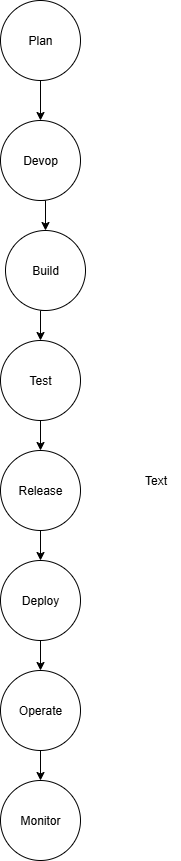

The diagram above was exported from draw.io. Its source (the exported page's mxGraphModel, read from the mxfile embedded in the PNG):
<mxGraphModel dx="1042" dy="562" grid="1" gridSize="10" guides="1" tooltips="1" connect="1" arrows="1" fold="1" page="1" pageScale="1" pageWidth="850" pageHeight="1100" math="0" shadow="0">
  <root>
    <mxCell id="0" />
    <mxCell id="1" parent="0" />
    <mxCell id="ePc6kn0XxF8WX64AHJHy-5" style="edgeStyle=orthogonalEdgeStyle;rounded=0;orthogonalLoop=1;jettySize=auto;html=1;exitX=0.5;exitY=1;exitDx=0;exitDy=0;entryX=0.5;entryY=0;entryDx=0;entryDy=0;" edge="1" parent="1" source="ePc6kn0XxF8WX64AHJHy-2" target="ePc6kn0XxF8WX64AHJHy-3">
      <mxGeometry relative="1" as="geometry" />
    </mxCell>
    <mxCell id="ePc6kn0XxF8WX64AHJHy-2" value="Plan" style="ellipse;whiteSpace=wrap;html=1;aspect=fixed;" vertex="1" parent="1">
      <mxGeometry x="385" y="20" width="80" height="80" as="geometry" />
    </mxCell>
    <mxCell id="ePc6kn0XxF8WX64AHJHy-14" style="edgeStyle=orthogonalEdgeStyle;rounded=0;orthogonalLoop=1;jettySize=auto;html=1;exitX=0.5;exitY=1;exitDx=0;exitDy=0;entryX=0.5;entryY=0;entryDx=0;entryDy=0;" edge="1" parent="1" source="ePc6kn0XxF8WX64AHJHy-3" target="ePc6kn0XxF8WX64AHJHy-6">
      <mxGeometry relative="1" as="geometry" />
    </mxCell>
    <mxCell id="ePc6kn0XxF8WX64AHJHy-3" value="Devop" style="ellipse;whiteSpace=wrap;html=1;aspect=fixed;" vertex="1" parent="1">
      <mxGeometry x="385" y="140" width="80" height="80" as="geometry" />
    </mxCell>
    <mxCell id="ePc6kn0XxF8WX64AHJHy-9" style="edgeStyle=orthogonalEdgeStyle;rounded=0;orthogonalLoop=1;jettySize=auto;html=1;exitX=0.5;exitY=1;exitDx=0;exitDy=0;entryX=0.5;entryY=0;entryDx=0;entryDy=0;" edge="1" parent="1" source="ePc6kn0XxF8WX64AHJHy-6">
      <mxGeometry relative="1" as="geometry">
        <mxPoint x="425" y="360" as="targetPoint" />
      </mxGeometry>
    </mxCell>
    <mxCell id="ePc6kn0XxF8WX64AHJHy-6" value="Build" style="ellipse;whiteSpace=wrap;html=1;aspect=fixed;" vertex="1" parent="1">
      <mxGeometry x="390" y="250" width="80" height="80" as="geometry" />
    </mxCell>
    <mxCell id="ePc6kn0XxF8WX64AHJHy-18" style="edgeStyle=orthogonalEdgeStyle;rounded=0;orthogonalLoop=1;jettySize=auto;html=1;exitX=0.5;exitY=1;exitDx=0;exitDy=0;entryX=0.5;entryY=0;entryDx=0;entryDy=0;" edge="1" parent="1" source="ePc6kn0XxF8WX64AHJHy-16" target="ePc6kn0XxF8WX64AHJHy-17">
      <mxGeometry relative="1" as="geometry" />
    </mxCell>
    <mxCell id="ePc6kn0XxF8WX64AHJHy-16" value="Test" style="ellipse;whiteSpace=wrap;html=1;aspect=fixed;" vertex="1" parent="1">
      <mxGeometry x="385" y="360" width="80" height="80" as="geometry" />
    </mxCell>
    <mxCell id="ePc6kn0XxF8WX64AHJHy-22" style="edgeStyle=orthogonalEdgeStyle;rounded=0;orthogonalLoop=1;jettySize=auto;html=1;exitX=0.5;exitY=1;exitDx=0;exitDy=0;" edge="1" parent="1" source="ePc6kn0XxF8WX64AHJHy-17">
      <mxGeometry relative="1" as="geometry">
        <mxPoint x="425" y="580" as="targetPoint" />
      </mxGeometry>
    </mxCell>
    <mxCell id="ePc6kn0XxF8WX64AHJHy-17" value="Release" style="ellipse;whiteSpace=wrap;html=1;aspect=fixed;" vertex="1" parent="1">
      <mxGeometry x="385" y="470" width="80" height="80" as="geometry" />
    </mxCell>
    <mxCell id="ePc6kn0XxF8WX64AHJHy-21" value="Text" style="text;html=1;align=center;verticalAlign=middle;resizable=0;points=[];autosize=1;strokeColor=none;fillColor=none;" vertex="1" parent="1">
      <mxGeometry x="515" y="485" width="50" height="30" as="geometry" />
    </mxCell>
    <mxCell id="ePc6kn0XxF8WX64AHJHy-28" style="edgeStyle=orthogonalEdgeStyle;rounded=0;orthogonalLoop=1;jettySize=auto;html=1;exitX=0.5;exitY=1;exitDx=0;exitDy=0;entryX=0.5;entryY=0;entryDx=0;entryDy=0;" edge="1" parent="1" source="ePc6kn0XxF8WX64AHJHy-26">
      <mxGeometry relative="1" as="geometry">
        <mxPoint x="425" y="690" as="targetPoint" />
      </mxGeometry>
    </mxCell>
    <mxCell id="ePc6kn0XxF8WX64AHJHy-26" value="Deploy" style="ellipse;whiteSpace=wrap;html=1;aspect=fixed;" vertex="1" parent="1">
      <mxGeometry x="385" y="580" width="80" height="80" as="geometry" />
    </mxCell>
    <mxCell id="ePc6kn0XxF8WX64AHJHy-29" value="Monitor" style="ellipse;whiteSpace=wrap;html=1;aspect=fixed;" vertex="1" parent="1">
      <mxGeometry x="385" y="800" width="80" height="80" as="geometry" />
    </mxCell>
    <mxCell id="ePc6kn0XxF8WX64AHJHy-32" value="" style="edgeStyle=orthogonalEdgeStyle;rounded=0;orthogonalLoop=1;jettySize=auto;html=1;" edge="1" parent="1" source="ePc6kn0XxF8WX64AHJHy-31" target="ePc6kn0XxF8WX64AHJHy-29">
      <mxGeometry relative="1" as="geometry" />
    </mxCell>
    <mxCell id="ePc6kn0XxF8WX64AHJHy-31" value="Operate" style="ellipse;whiteSpace=wrap;html=1;aspect=fixed;" vertex="1" parent="1">
      <mxGeometry x="385" y="690" width="80" height="80" as="geometry" />
    </mxCell>
  </root>
</mxGraphModel>